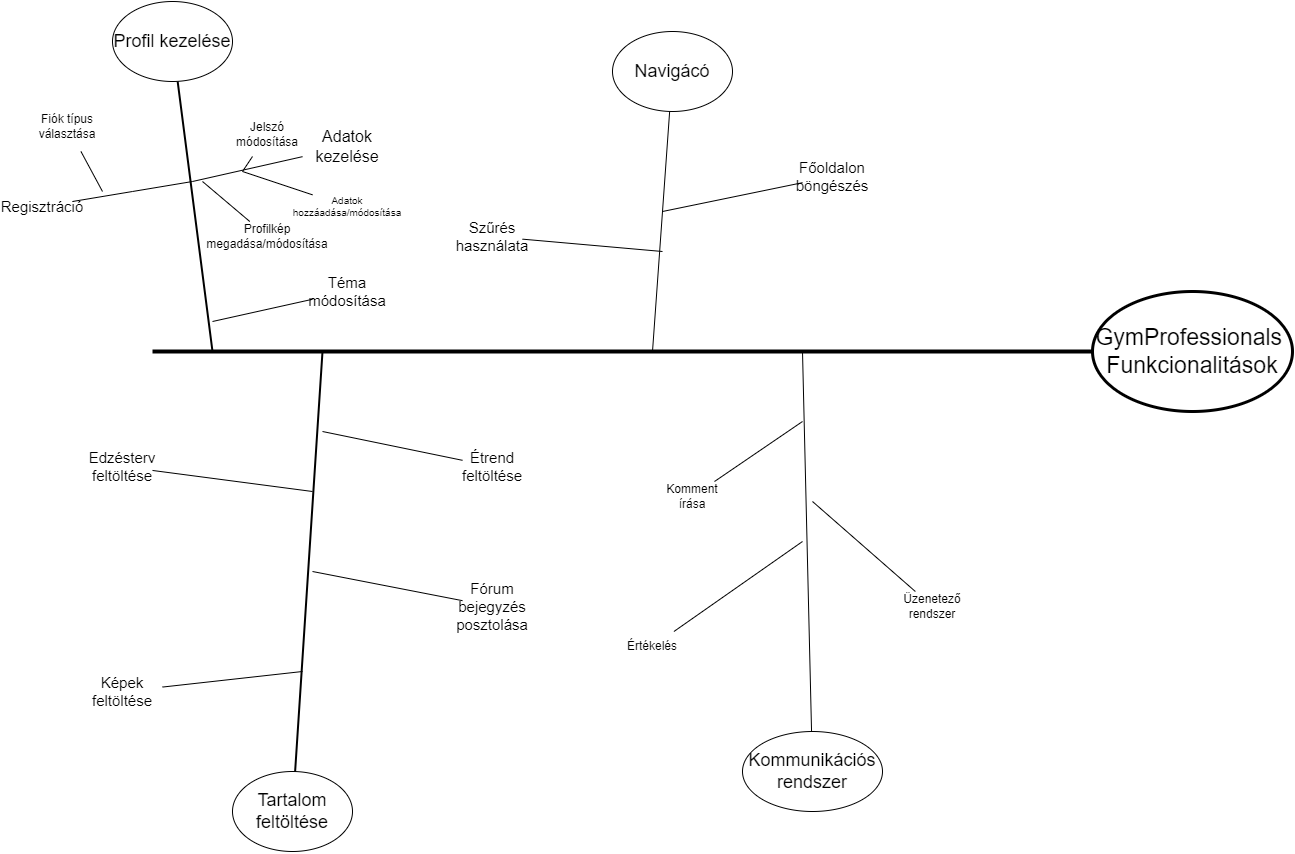

The diagram above was exported from draw.io. Its source (the exported page's mxGraphModel, read from the mxfile embedded in the PNG):
<mxGraphModel dx="2031" dy="1089" grid="1" gridSize="10" guides="1" tooltips="1" connect="1" arrows="1" fold="1" page="1" pageScale="1" pageWidth="1654" pageHeight="1169" math="0" shadow="0">
  <root>
    <mxCell id="0" />
    <mxCell id="1" parent="0" />
    <mxCell id="Zf4dr-ZroX1mqPuSrhrQ-2" value="GymProfessionals&amp;nbsp;&lt;br style=&quot;font-size: 23px;&quot;&gt;Funkcionalitások" style="ellipse;whiteSpace=wrap;html=1;strokeWidth=3;fontSize=23;" parent="1" vertex="1">
      <mxGeometry x="1260" y="480" width="200" height="120" as="geometry" />
    </mxCell>
    <mxCell id="Zf4dr-ZroX1mqPuSrhrQ-14" style="rounded=0;orthogonalLoop=1;jettySize=auto;html=1;strokeWidth=2;fontSize=14;startSize=6;endArrow=none;endFill=0;" parent="1" source="Zf4dr-ZroX1mqPuSrhrQ-9" edge="1">
      <mxGeometry relative="1" as="geometry">
        <mxPoint x="380" y="540" as="targetPoint" />
      </mxGeometry>
    </mxCell>
    <mxCell id="Zf4dr-ZroX1mqPuSrhrQ-9" value="Profil kezelése" style="ellipse;whiteSpace=wrap;html=1;fontSize=18;" parent="1" vertex="1">
      <mxGeometry x="280" y="190" width="120" height="80" as="geometry" />
    </mxCell>
    <mxCell id="Zf4dr-ZroX1mqPuSrhrQ-10" value="" style="endArrow=none;html=1;rounded=0;entryX=0;entryY=0.5;entryDx=0;entryDy=0;fontSize=14;startSize=6;strokeWidth=4;" parent="1" target="Zf4dr-ZroX1mqPuSrhrQ-2" edge="1">
      <mxGeometry width="50" height="50" relative="1" as="geometry">
        <mxPoint x="320" y="540" as="sourcePoint" />
        <mxPoint x="1190" y="540" as="targetPoint" />
        <Array as="points">
          <mxPoint x="1260" y="540" />
        </Array>
      </mxGeometry>
    </mxCell>
    <mxCell id="Zf4dr-ZroX1mqPuSrhrQ-15" value="" style="endArrow=none;html=1;rounded=0;strokeWidth=1;fontSize=14;startSize=6;" parent="1" target="Zf4dr-ZroX1mqPuSrhrQ-16" edge="1">
      <mxGeometry width="50" height="50" relative="1" as="geometry">
        <mxPoint x="360" y="370" as="sourcePoint" />
        <mxPoint x="470" y="260" as="targetPoint" />
      </mxGeometry>
    </mxCell>
    <mxCell id="Zf4dr-ZroX1mqPuSrhrQ-16" value="Adatok kezelése" style="text;html=1;strokeColor=none;fillColor=none;align=center;verticalAlign=middle;whiteSpace=wrap;rounded=0;strokeWidth=3;fontSize=16;" parent="1" vertex="1">
      <mxGeometry x="470" y="310" width="90" height="50" as="geometry" />
    </mxCell>
    <mxCell id="Zf4dr-ZroX1mqPuSrhrQ-17" value="" style="endArrow=none;html=1;rounded=0;strokeWidth=1;fontSize=15;startSize=6;" parent="1" target="Zf4dr-ZroX1mqPuSrhrQ-18" edge="1">
      <mxGeometry width="50" height="50" relative="1" as="geometry">
        <mxPoint x="410" y="360" as="sourcePoint" />
        <mxPoint x="500" y="400" as="targetPoint" />
      </mxGeometry>
    </mxCell>
    <mxCell id="Zf4dr-ZroX1mqPuSrhrQ-18" value="Jelszó módosítása" style="text;html=1;strokeColor=none;fillColor=none;align=center;verticalAlign=middle;whiteSpace=wrap;rounded=0;strokeWidth=3;fontSize=12;" parent="1" vertex="1">
      <mxGeometry x="390" y="300" width="90" height="45" as="geometry" />
    </mxCell>
    <mxCell id="Zf4dr-ZroX1mqPuSrhrQ-20" value="" style="endArrow=none;html=1;rounded=0;strokeWidth=1;fontSize=14;startSize=6;" parent="1" target="Zf4dr-ZroX1mqPuSrhrQ-34" edge="1">
      <mxGeometry width="50" height="50" relative="1" as="geometry">
        <mxPoint x="410" y="360" as="sourcePoint" />
        <mxPoint x="423.33333333333337" y="340" as="targetPoint" />
      </mxGeometry>
    </mxCell>
    <mxCell id="Zf4dr-ZroX1mqPuSrhrQ-21" value="" style="endArrow=none;html=1;rounded=0;strokeWidth=1;fontSize=14;startSize=6;" parent="1" target="Zf4dr-ZroX1mqPuSrhrQ-35" edge="1">
      <mxGeometry width="50" height="50" relative="1" as="geometry">
        <mxPoint x="380" y="510" as="sourcePoint" />
        <mxPoint x="470" y="470" as="targetPoint" />
      </mxGeometry>
    </mxCell>
    <mxCell id="Zf4dr-ZroX1mqPuSrhrQ-24" value="" style="endArrow=none;html=1;rounded=0;strokeWidth=1;fontSize=14;startSize=6;" parent="1" target="Zf4dr-ZroX1mqPuSrhrQ-26" edge="1">
      <mxGeometry width="50" height="50" relative="1" as="geometry">
        <mxPoint x="360" y="370" as="sourcePoint" />
        <mxPoint x="250" y="400" as="targetPoint" />
        <Array as="points">
          <mxPoint x="300" y="380" />
        </Array>
      </mxGeometry>
    </mxCell>
    <mxCell id="Zf4dr-ZroX1mqPuSrhrQ-26" value="Regisztráció" style="text;html=1;strokeColor=none;fillColor=none;align=center;verticalAlign=middle;whiteSpace=wrap;rounded=0;strokeWidth=3;fontSize=15;" parent="1" vertex="1">
      <mxGeometry x="180" y="380" width="60" height="30" as="geometry" />
    </mxCell>
    <mxCell id="Zf4dr-ZroX1mqPuSrhrQ-28" value="" style="endArrow=none;html=1;rounded=0;strokeWidth=1;fontSize=15;startSize=6;" parent="1" source="Zf4dr-ZroX1mqPuSrhrQ-29" edge="1">
      <mxGeometry width="50" height="50" relative="1" as="geometry">
        <mxPoint x="250" y="330" as="sourcePoint" />
        <mxPoint x="270" y="380" as="targetPoint" />
      </mxGeometry>
    </mxCell>
    <mxCell id="Zf4dr-ZroX1mqPuSrhrQ-29" value="Fiók típus választása" style="text;html=1;strokeColor=none;fillColor=none;align=center;verticalAlign=middle;whiteSpace=wrap;rounded=0;strokeWidth=3;fontSize=12;" parent="1" vertex="1">
      <mxGeometry x="190" y="290" width="90" height="50" as="geometry" />
    </mxCell>
    <mxCell id="Zf4dr-ZroX1mqPuSrhrQ-34" value="Adatok hozzáadása/módosítása" style="text;html=1;strokeColor=none;fillColor=none;align=center;verticalAlign=middle;whiteSpace=wrap;rounded=0;strokeWidth=3;fontSize=10;" parent="1" vertex="1">
      <mxGeometry x="480" y="380" width="70" height="30" as="geometry" />
    </mxCell>
    <mxCell id="Zf4dr-ZroX1mqPuSrhrQ-35" value="Téma módosítása" style="text;html=1;strokeColor=none;fillColor=none;align=center;verticalAlign=middle;whiteSpace=wrap;rounded=0;strokeWidth=3;fontSize=15;" parent="1" vertex="1">
      <mxGeometry x="480" y="460" width="70" height="40" as="geometry" />
    </mxCell>
    <mxCell id="Zf4dr-ZroX1mqPuSrhrQ-36" style="edgeStyle=none;rounded=0;orthogonalLoop=1;jettySize=auto;html=1;exitX=0;exitY=0.75;exitDx=0;exitDy=0;strokeWidth=1;fontSize=15;endArrow=none;endFill=0;startSize=6;" parent="1" source="Zf4dr-ZroX1mqPuSrhrQ-35" target="Zf4dr-ZroX1mqPuSrhrQ-35" edge="1">
      <mxGeometry relative="1" as="geometry" />
    </mxCell>
    <mxCell id="Zf4dr-ZroX1mqPuSrhrQ-37" value="Tartalom feltöltése" style="ellipse;whiteSpace=wrap;html=1;strokeWidth=1;fontSize=18;" parent="1" vertex="1">
      <mxGeometry x="400" y="960" width="120" height="80" as="geometry" />
    </mxCell>
    <mxCell id="Zf4dr-ZroX1mqPuSrhrQ-38" value="" style="endArrow=none;html=1;rounded=0;strokeWidth=2;fontSize=15;startSize=6;" parent="1" source="Zf4dr-ZroX1mqPuSrhrQ-37" edge="1">
      <mxGeometry width="50" height="50" relative="1" as="geometry">
        <mxPoint x="450" y="770" as="sourcePoint" />
        <mxPoint x="490" y="540" as="targetPoint" />
      </mxGeometry>
    </mxCell>
    <mxCell id="Zf4dr-ZroX1mqPuSrhrQ-39" value="" style="endArrow=none;html=1;rounded=0;strokeWidth=1;fontSize=15;startSize=6;" parent="1" target="Zf4dr-ZroX1mqPuSrhrQ-41" edge="1">
      <mxGeometry width="50" height="50" relative="1" as="geometry">
        <mxPoint x="490" y="620" as="sourcePoint" />
        <mxPoint x="586.2720396256557" y="652.1948038294324" as="targetPoint" />
      </mxGeometry>
    </mxCell>
    <mxCell id="Zf4dr-ZroX1mqPuSrhrQ-41" value="Étrend feltöltése" style="text;html=1;strokeColor=none;fillColor=none;align=center;verticalAlign=middle;whiteSpace=wrap;rounded=0;strokeWidth=1;fontSize=15;" parent="1" vertex="1">
      <mxGeometry x="630" y="640" width="60" height="30" as="geometry" />
    </mxCell>
    <mxCell id="Zf4dr-ZroX1mqPuSrhrQ-42" value="" style="endArrow=none;html=1;rounded=0;strokeWidth=1;fontSize=15;startSize=6;" parent="1" source="Zf4dr-ZroX1mqPuSrhrQ-45" edge="1">
      <mxGeometry width="50" height="50" relative="1" as="geometry">
        <mxPoint x="350" y="660" as="sourcePoint" />
        <mxPoint x="480" y="680" as="targetPoint" />
      </mxGeometry>
    </mxCell>
    <mxCell id="Zf4dr-ZroX1mqPuSrhrQ-43" value="" style="endArrow=none;html=1;rounded=0;strokeWidth=1;fontSize=15;startSize=6;" parent="1" target="Zf4dr-ZroX1mqPuSrhrQ-46" edge="1">
      <mxGeometry width="50" height="50" relative="1" as="geometry">
        <mxPoint x="480" y="760" as="sourcePoint" />
        <mxPoint x="610" y="780" as="targetPoint" />
      </mxGeometry>
    </mxCell>
    <mxCell id="Zf4dr-ZroX1mqPuSrhrQ-44" value="" style="endArrow=none;html=1;rounded=0;strokeWidth=1;fontSize=15;startSize=6;" parent="1" source="Zf4dr-ZroX1mqPuSrhrQ-49" edge="1">
      <mxGeometry width="50" height="50" relative="1" as="geometry">
        <mxPoint x="330" y="880" as="sourcePoint" />
        <mxPoint x="470" y="860" as="targetPoint" />
      </mxGeometry>
    </mxCell>
    <mxCell id="Zf4dr-ZroX1mqPuSrhrQ-45" value="Edzésterv feltöltése" style="text;html=1;strokeColor=none;fillColor=none;align=center;verticalAlign=middle;whiteSpace=wrap;rounded=0;strokeWidth=1;fontSize=15;" parent="1" vertex="1">
      <mxGeometry x="260" y="640" width="60" height="30" as="geometry" />
    </mxCell>
    <mxCell id="Zf4dr-ZroX1mqPuSrhrQ-46" value="Fórum bejegyzés posztolása" style="text;html=1;strokeColor=none;fillColor=none;align=center;verticalAlign=middle;whiteSpace=wrap;rounded=0;strokeWidth=1;fontSize=15;" parent="1" vertex="1">
      <mxGeometry x="630" y="780" width="60" height="30" as="geometry" />
    </mxCell>
    <mxCell id="Zf4dr-ZroX1mqPuSrhrQ-47" value="" style="endArrow=none;html=1;rounded=0;strokeWidth=1;fontSize=15;startSize=6;" parent="1" target="Zf4dr-ZroX1mqPuSrhrQ-48" edge="1">
      <mxGeometry width="50" height="50" relative="1" as="geometry">
        <mxPoint x="370" y="370" as="sourcePoint" />
        <mxPoint x="380" y="420" as="targetPoint" />
      </mxGeometry>
    </mxCell>
    <mxCell id="Zf4dr-ZroX1mqPuSrhrQ-48" value="Profilkép megadása/módosítása" style="text;html=1;strokeColor=none;fillColor=none;align=center;verticalAlign=middle;whiteSpace=wrap;rounded=0;strokeWidth=1;fontSize=12;" parent="1" vertex="1">
      <mxGeometry x="405" y="410" width="60" height="30" as="geometry" />
    </mxCell>
    <mxCell id="Zf4dr-ZroX1mqPuSrhrQ-49" value="Képek feltöltése" style="text;html=1;strokeColor=none;fillColor=none;align=center;verticalAlign=middle;whiteSpace=wrap;rounded=0;strokeWidth=1;fontSize=15;" parent="1" vertex="1">
      <mxGeometry x="250" y="860" width="80" height="40" as="geometry" />
    </mxCell>
    <mxCell id="Zf4dr-ZroX1mqPuSrhrQ-50" value="" style="endArrow=none;html=1;rounded=0;strokeWidth=1;fontSize=15;startSize=6;" parent="1" target="Zf4dr-ZroX1mqPuSrhrQ-51" edge="1">
      <mxGeometry width="50" height="50" relative="1" as="geometry">
        <mxPoint x="820" y="540" as="sourcePoint" />
        <mxPoint x="830" y="280" as="targetPoint" />
      </mxGeometry>
    </mxCell>
    <mxCell id="Zf4dr-ZroX1mqPuSrhrQ-51" value="Navigácó" style="ellipse;whiteSpace=wrap;html=1;strokeWidth=1;fontSize=18;" parent="1" vertex="1">
      <mxGeometry x="780" y="220" width="120" height="80" as="geometry" />
    </mxCell>
    <mxCell id="Zf4dr-ZroX1mqPuSrhrQ-52" value="" style="endArrow=none;html=1;rounded=0;strokeWidth=1;fontSize=18;startSize=6;" parent="1" target="Zf4dr-ZroX1mqPuSrhrQ-53" edge="1">
      <mxGeometry width="50" height="50" relative="1" as="geometry">
        <mxPoint x="830" y="400" as="sourcePoint" />
        <mxPoint x="950" y="410" as="targetPoint" />
      </mxGeometry>
    </mxCell>
    <mxCell id="Zf4dr-ZroX1mqPuSrhrQ-53" value="Főoldalon böngészés" style="text;html=1;strokeColor=none;fillColor=none;align=center;verticalAlign=middle;whiteSpace=wrap;rounded=0;strokeWidth=1;fontSize=15;" parent="1" vertex="1">
      <mxGeometry x="970" y="350" width="60" height="30" as="geometry" />
    </mxCell>
    <mxCell id="Zf4dr-ZroX1mqPuSrhrQ-54" value="" style="endArrow=none;html=1;rounded=0;strokeWidth=1;fontSize=18;startSize=6;" parent="1" target="Zf4dr-ZroX1mqPuSrhrQ-55" edge="1">
      <mxGeometry width="50" height="50" relative="1" as="geometry">
        <mxPoint x="830" y="440" as="sourcePoint" />
        <mxPoint x="730" y="380" as="targetPoint" />
      </mxGeometry>
    </mxCell>
    <mxCell id="Zf4dr-ZroX1mqPuSrhrQ-55" value="Szűrés használata" style="text;html=1;strokeColor=none;fillColor=none;align=center;verticalAlign=middle;whiteSpace=wrap;rounded=0;strokeWidth=1;fontSize=15;" parent="1" vertex="1">
      <mxGeometry x="630" y="410" width="60" height="30" as="geometry" />
    </mxCell>
    <mxCell id="Zf4dr-ZroX1mqPuSrhrQ-56" value="Kommunikációs rendszer" style="ellipse;whiteSpace=wrap;html=1;strokeWidth=1;fontSize=18;" parent="1" vertex="1">
      <mxGeometry x="910" y="920" width="140" height="80" as="geometry" />
    </mxCell>
    <mxCell id="Zf4dr-ZroX1mqPuSrhrQ-57" value="" style="endArrow=none;html=1;rounded=0;strokeWidth=1;fontSize=15;startSize=6;" parent="1" source="Zf4dr-ZroX1mqPuSrhrQ-56" edge="1">
      <mxGeometry width="50" height="50" relative="1" as="geometry">
        <mxPoint x="880" y="630" as="sourcePoint" />
        <mxPoint x="970" y="540" as="targetPoint" />
      </mxGeometry>
    </mxCell>
    <mxCell id="6IeBmDVxJRcn0AztJB-N-2" value="" style="endArrow=none;html=1;rounded=0;" edge="1" parent="1" target="6IeBmDVxJRcn0AztJB-N-3">
      <mxGeometry width="50" height="50" relative="1" as="geometry">
        <mxPoint x="970" y="610" as="sourcePoint" />
        <mxPoint x="880" y="680" as="targetPoint" />
      </mxGeometry>
    </mxCell>
    <mxCell id="6IeBmDVxJRcn0AztJB-N-3" value="Komment&lt;br&gt;írása" style="text;html=1;strokeColor=none;fillColor=none;align=center;verticalAlign=middle;whiteSpace=wrap;rounded=0;" vertex="1" parent="1">
      <mxGeometry x="830" y="670" width="60" height="30" as="geometry" />
    </mxCell>
    <mxCell id="6IeBmDVxJRcn0AztJB-N-4" value="" style="endArrow=none;html=1;rounded=0;" edge="1" parent="1" target="6IeBmDVxJRcn0AztJB-N-5">
      <mxGeometry width="50" height="50" relative="1" as="geometry">
        <mxPoint x="970" y="730" as="sourcePoint" />
        <mxPoint x="980" y="740" as="targetPoint" />
      </mxGeometry>
    </mxCell>
    <mxCell id="6IeBmDVxJRcn0AztJB-N-5" value="Értékelés" style="text;html=1;strokeColor=none;fillColor=none;align=center;verticalAlign=middle;whiteSpace=wrap;rounded=0;" vertex="1" parent="1">
      <mxGeometry x="790" y="820" width="60" height="30" as="geometry" />
    </mxCell>
    <mxCell id="6IeBmDVxJRcn0AztJB-N-6" value="" style="endArrow=none;html=1;rounded=0;" edge="1" parent="1" target="6IeBmDVxJRcn0AztJB-N-7">
      <mxGeometry width="50" height="50" relative="1" as="geometry">
        <mxPoint x="980" y="690" as="sourcePoint" />
        <mxPoint x="980" y="880" as="targetPoint" />
      </mxGeometry>
    </mxCell>
    <mxCell id="6IeBmDVxJRcn0AztJB-N-7" value="Üzenetező rendszer" style="text;html=1;strokeColor=none;fillColor=none;align=center;verticalAlign=middle;whiteSpace=wrap;rounded=0;" vertex="1" parent="1">
      <mxGeometry x="1070" y="780" width="60" height="30" as="geometry" />
    </mxCell>
  </root>
</mxGraphModel>